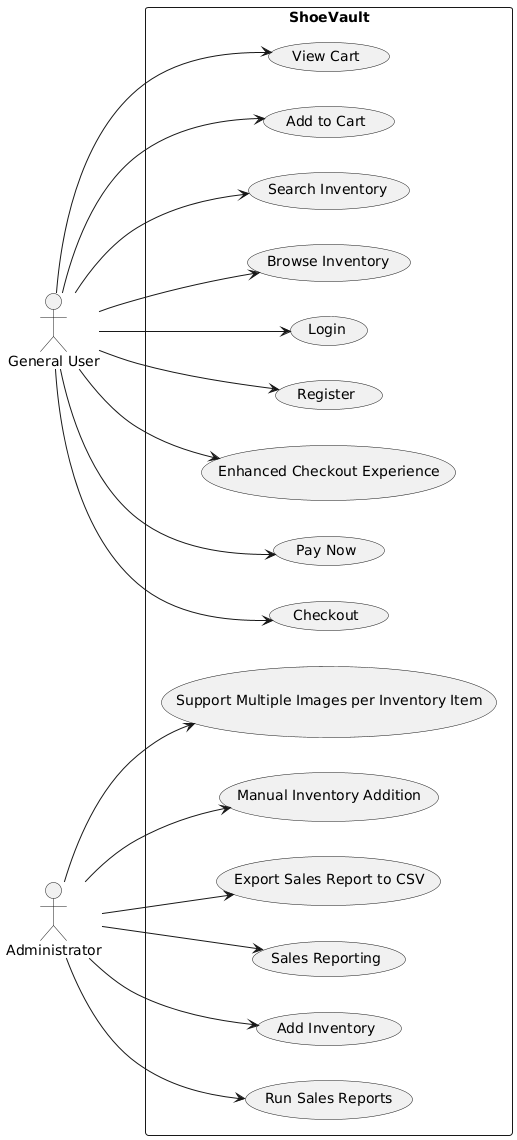

The diagram above was rendered by PlantUML. Its source (embedded in the PNG):
@startuml
left to right direction
skinparam packageStyle rectangle
actor "General User" as User
actor Administrator

rectangle ShoeVault {

  User --> (Register)
  User --> (Login)
  User --> (Browse Inventory)
  User --> (Search Inventory)
  User --> (Add to Cart)
  User --> (View Cart)
  User --> (Checkout)
  User --> (Pay Now)
  User --> (Enhanced Checkout Experience)
  Administrator --> (Run Sales Reports)
  Administrator --> (Add Inventory)
  Administrator --> (Sales Reporting)
  Administrator --> (Export Sales Report to CSV)
  Administrator --> (Manual Inventory Addition)
  Administrator --> (Support Multiple Images per Inventory Item)
}
@enduml